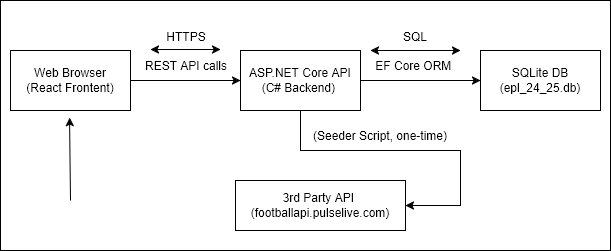

The diagram above was exported from draw.io. Its source (the exported page's mxGraphModel, read from the mxfile embedded in the PNG):
<mxGraphModel dx="1426" dy="751" grid="1" gridSize="10" guides="1" tooltips="1" connect="1" arrows="1" fold="1" page="1" pageScale="1" pageWidth="850" pageHeight="1100" math="0" shadow="0">
  <root>
    <mxCell id="0" />
    <mxCell id="1" parent="0" />
    <mxCell id="rlaQnbi-nqUtX5E1vu75-23" value="" style="rounded=0;whiteSpace=wrap;html=1;" vertex="1" parent="1">
      <mxGeometry x="20" y="120" width="610" height="250" as="geometry" />
    </mxCell>
    <mxCell id="rlaQnbi-nqUtX5E1vu75-7" value="" style="edgeStyle=orthogonalEdgeStyle;rounded=0;orthogonalLoop=1;jettySize=auto;html=1;" edge="1" parent="1" source="rlaQnbi-nqUtX5E1vu75-5" target="rlaQnbi-nqUtX5E1vu75-6">
      <mxGeometry relative="1" as="geometry" />
    </mxCell>
    <mxCell id="rlaQnbi-nqUtX5E1vu75-5" value="&lt;div&gt;Web Browser&lt;/div&gt;&lt;div&gt;(React Frontent)&lt;/div&gt;" style="rounded=0;whiteSpace=wrap;html=1;" vertex="1" parent="1">
      <mxGeometry x="30" y="170" width="120" height="60" as="geometry" />
    </mxCell>
    <mxCell id="rlaQnbi-nqUtX5E1vu75-9" value="" style="edgeStyle=orthogonalEdgeStyle;rounded=0;orthogonalLoop=1;jettySize=auto;html=1;" edge="1" parent="1" source="rlaQnbi-nqUtX5E1vu75-6" target="rlaQnbi-nqUtX5E1vu75-8">
      <mxGeometry relative="1" as="geometry" />
    </mxCell>
    <mxCell id="rlaQnbi-nqUtX5E1vu75-11" value="" style="edgeStyle=orthogonalEdgeStyle;rounded=0;orthogonalLoop=1;jettySize=auto;html=1;" edge="1" parent="1" source="rlaQnbi-nqUtX5E1vu75-6" target="rlaQnbi-nqUtX5E1vu75-10">
      <mxGeometry relative="1" as="geometry">
        <Array as="points">
          <mxPoint x="320" y="270" />
          <mxPoint x="480" y="270" />
          <mxPoint x="480" y="325" />
        </Array>
      </mxGeometry>
    </mxCell>
    <mxCell id="rlaQnbi-nqUtX5E1vu75-6" value="&lt;div&gt;ASP.NET Core API&lt;/div&gt;&lt;div&gt;(C# Backend)&amp;nbsp;&lt;/div&gt;" style="rounded=0;whiteSpace=wrap;html=1;" vertex="1" parent="1">
      <mxGeometry x="260" y="170" width="120" height="60" as="geometry" />
    </mxCell>
    <mxCell id="rlaQnbi-nqUtX5E1vu75-8" value="&lt;div&gt;SQLite DB&lt;/div&gt;&lt;div&gt;(epl_24_25.db)&lt;/div&gt;" style="rounded=0;whiteSpace=wrap;html=1;" vertex="1" parent="1">
      <mxGeometry x="500" y="170" width="120" height="60" as="geometry" />
    </mxCell>
    <mxCell id="rlaQnbi-nqUtX5E1vu75-10" value="&lt;div&gt;3rd Party API&amp;nbsp;&lt;/div&gt;&lt;div&gt;(footballapi.pulselive.com)&lt;/div&gt;" style="rounded=0;whiteSpace=wrap;html=1;" vertex="1" parent="1">
      <mxGeometry x="255" y="300" width="170" height="50" as="geometry" />
    </mxCell>
    <mxCell id="rlaQnbi-nqUtX5E1vu75-12" value="(Seeder Script, one-time)" style="text;html=1;align=center;verticalAlign=middle;whiteSpace=wrap;rounded=0;" vertex="1" parent="1">
      <mxGeometry x="330" y="240" width="140" height="30" as="geometry" />
    </mxCell>
    <mxCell id="rlaQnbi-nqUtX5E1vu75-13" value="" style="endArrow=classic;html=1;rounded=0;entryX=0.492;entryY=1.117;entryDx=0;entryDy=0;entryPerimeter=0;" edge="1" parent="1" target="rlaQnbi-nqUtX5E1vu75-5">
      <mxGeometry width="50" height="50" relative="1" as="geometry">
        <mxPoint x="90" y="320" as="sourcePoint" />
        <mxPoint x="450" y="370" as="targetPoint" />
      </mxGeometry>
    </mxCell>
    <mxCell id="rlaQnbi-nqUtX5E1vu75-16" value="" style="endArrow=classic;startArrow=classic;html=1;rounded=0;" edge="1" parent="1">
      <mxGeometry width="50" height="50" relative="1" as="geometry">
        <mxPoint x="170" y="169" as="sourcePoint" />
        <mxPoint x="240" y="169" as="targetPoint" />
      </mxGeometry>
    </mxCell>
    <mxCell id="rlaQnbi-nqUtX5E1vu75-17" value="HTTPS" style="text;html=1;align=center;verticalAlign=middle;whiteSpace=wrap;rounded=0;" vertex="1" parent="1">
      <mxGeometry x="176" y="141" width="60" height="30" as="geometry" />
    </mxCell>
    <mxCell id="rlaQnbi-nqUtX5E1vu75-18" value="REST API calls" style="text;html=1;align=center;verticalAlign=middle;whiteSpace=wrap;rounded=0;" vertex="1" parent="1">
      <mxGeometry x="161" y="170" width="90" height="30" as="geometry" />
    </mxCell>
    <mxCell id="rlaQnbi-nqUtX5E1vu75-20" value="SQL" style="text;html=1;align=center;verticalAlign=middle;whiteSpace=wrap;rounded=0;" vertex="1" parent="1">
      <mxGeometry x="405" y="141" width="60" height="30" as="geometry" />
    </mxCell>
    <mxCell id="rlaQnbi-nqUtX5E1vu75-21" value="EF Core ORM&amp;nbsp;" style="text;html=1;align=center;verticalAlign=middle;whiteSpace=wrap;rounded=0;" vertex="1" parent="1">
      <mxGeometry x="390" y="170" width="90" height="30" as="geometry" />
    </mxCell>
    <mxCell id="rlaQnbi-nqUtX5E1vu75-22" value="" style="endArrow=classic;startArrow=classic;html=1;rounded=0;exitX=0;exitY=0;exitDx=0;exitDy=0;" edge="1" parent="1" source="rlaQnbi-nqUtX5E1vu75-21">
      <mxGeometry width="50" height="50" relative="1" as="geometry">
        <mxPoint x="450" y="170" as="sourcePoint" />
        <mxPoint x="480" y="170" as="targetPoint" />
      </mxGeometry>
    </mxCell>
  </root>
</mxGraphModel>